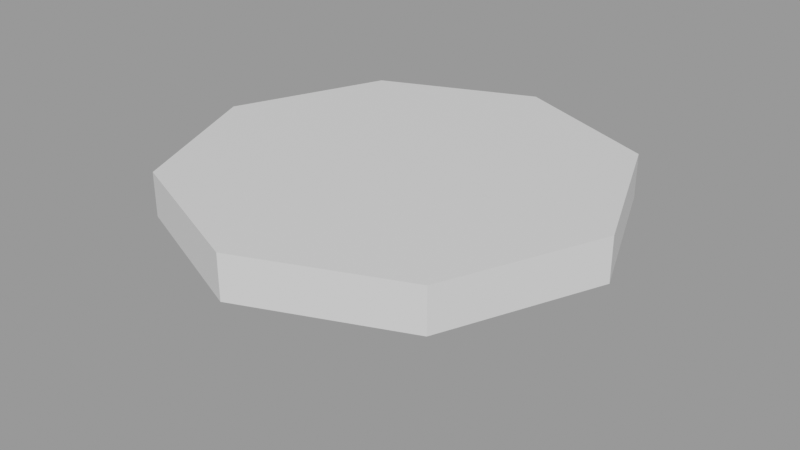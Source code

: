 # Source: assets.blend  (saved by Blender 4.0.36; exported with 4.5.12 LTS)
import bpy
from mathutils import Matrix  # noqa: F401  (used for matrix-valued properties, if any)

bpy.ops.wm.read_factory_settings(use_empty=True)
scene = bpy.context.scene
scene.name = 'MainScene'

# ---- collections
col_assets = bpy.data.collections.new('Assets'); scene.collection.children.link(col_assets)

# ---- materials (node trees are filled in below, after node groups)
mat_defaultmaterial = bpy.data.materials.new('DefaultMaterial')
mat_defaultmaterial.alpha_threshold = 0.0
mat_defaultmaterial.use_transparent_shadow = False
mat_defaultmaterial.roughness = 0.5
mat_defaultmaterial.line_color = (0.0, 0.0, 0.0, 1.0)

# ---- material node trees
mat_defaultmaterial.use_nodes = True; mat_defaultmaterial.node_tree.nodes.clear()
_N = mat_defaultmaterial.node_tree.nodes; _L = mat_defaultmaterial.node_tree.links
n0 = _N.new('ShaderNodeOutputMaterial'); n0.name = 'Material Output'; n0.location = (300, 300)
n1 = _N.new('ShaderNodeBsdfPrincipled'); n1.name = 'Principled BSDF'; n1.location = (10, 300)
n1.distribution = 'GGX'
n1.subsurface_method = 'RANDOM_WALK_SKIN'
n1.inputs[3].default_value = 1.45
n1.inputs[27].default_value = (0.0, 0.0, 0.0, 1.0)
n1.inputs[28].default_value = 1.0
_L.new(n1.outputs[0], n0.inputs[0])
n0.is_active_output = True

# ---- meshes
me_table = bpy.data.meshes.new('Table')
me_table.from_pydata([(0.0, 0.5, 0.0), (0.0, 0.5, 0.76), (0.3536, 0.3536, 0.0), (0.3536, 0.3536, 0.76), (0.5, 0.0, 0.0), (0.5, 0.0, 0.76), (0.3536, -0.3536, 0.0), (0.3536, -0.3536, 0.76), (0.0, -0.5, 0.0), (0.0, -0.5, 0.76), (-0.3536, -0.3536, 0.0), (-0.3536, -0.3536, 0.76), (-0.5, 0.0, 0.0), (-0.5, 0.0, 0.76), (-0.3536, 0.3536, 0.0), (-0.3536, 0.3536, 0.76), (0.0, 0.5, 0.4943), (0.3536, 0.3536, 0.4943), (0.5, 0.0, 0.4943), (0.3536, -0.3536, 0.4943), (0.0, -0.5, 0.4943), (-0.3536, -0.3536, 0.4943), (-0.5, 0.0, 0.4943), (-0.3536, 0.3536, 0.4943), (0.9394, 0.9394, 0.76), (0.0, 1.329, 0.76), (0.0, 1.329, 0.4943), (1.329, 0.0, 0.76), (0.9394, -0.9394, 0.76), (0.0, -1.329, 0.76), (-0.9394, -0.9394, 0.76), (-1.329, 0.0, 0.76), (-0.9394, 0.9394, 0.76), (0.9394, 0.9394, 0.4943), (1.329, 0.0, 0.4943), (0.9394, -0.9394, 0.4943), (0.0, -1.329, 0.4943), (-0.9394, -0.9394, 0.4943), (-1.329, 0.0, 0.4943), (-0.9394, 0.9394, 0.4943)], [], [(15, 1, 25, 32), (5, 7, 28, 27), (19, 18, 34, 35), (9, 11, 30, 29), (20, 19, 35, 36), (21, 20, 36, 37), (3, 1, 15, 13, 11, 9, 7, 5), (13, 15, 32, 31), (3, 5, 27, 24), (0, 2, 4, 6, 8, 10, 12, 14), (14, 23, 16, 0), (12, 22, 23, 14), (10, 21, 22, 12), (8, 20, 21, 10), (6, 19, 20, 8), (4, 18, 19, 6), (2, 17, 18, 4), (0, 16, 17, 2), (26, 25, 24, 33), (33, 24, 27, 34), (34, 27, 28, 35), (35, 28, 29, 36), (36, 29, 30, 37), (37, 30, 31, 38), (38, 31, 32, 39), (39, 32, 25, 26), (18, 17, 33, 34), (1, 3, 24, 25), (17, 16, 26, 33), (11, 13, 31, 30), (16, 23, 39, 26), (23, 22, 38, 39), (7, 9, 29, 28), (22, 21, 37, 38)])
_uv = me_table.uv_layers.new(name='UVMap')
_uv.uv.foreach_set('vector', [0.08029, 0.4197, 0.25, 0.49, 0.25, 0.49, 0.08029, 0.4197, 0.49, 0.25, 0.4197, 0.08029, 0.4197, 0.08029, 0.49, 0.25, 0.625, 0.8252, 0.75, 0.8252, 0.75, 0.8252, 0.625, 0.8252, 0.25, 0.01, 0.08029, 0.08029, 0.08029, 0.08029, 0.25, 0.01, 0.5, 0.8252, 0.625, 0.8252, 0.625, 0.8252, 0.5, 0.8252, 0.375, 0.8252, 0.5, 0.8252, 0.5, 0.8252, 0.375, 0.8252, 0.4197, 0.4197, 0.25, 0.49, 0.08029, 0.4197, 0.01, 0.25, 0.08029, 0.08029, 0.25, 0.01, 0.4197, 0.08029, 0.49, 0.25, 0.01, 0.25, 0.08029, 0.4197, 0.08029, 0.4197, 0.01, 0.25, 0.4197, 0.4197, 0.49, 0.25, 0.49, 0.25, 0.4197, 0.4197, 0.75, 0.49, 0.9197, 0.4197, 0.99, 0.25, 0.9197, 0.08029, 0.75, 0.01, 0.5803, 0.08029, 0.51, 0.25, 0.5803, 0.4197, 0.125, 0.5, 0.125, 0.8252, 0.0, 0.8252, 0.0, 0.5, 0.25, 0.5, 0.25, 0.8252, 0.125, 0.8252, 0.125, 0.5, 0.375, 0.5, 0.375, 0.8252, 0.25, 0.8252, 0.25, 0.5, 0.5, 0.5, 0.5, 0.8252, 0.375, 0.8252, 0.375, 0.5, 0.625, 0.5, 0.625, 0.8252, 0.5, 0.8252, 0.5, 0.5, 0.75, 0.5, 0.75, 0.8252, 0.625, 0.8252, 0.625, 0.5, 0.875, 0.5, 0.875, 0.8252, 0.75, 0.8252, 0.75, 0.5, 1.0, 0.5, 1.0, 0.8252, 0.875, 0.8252, 0.875, 0.5, 1.0, 0.8252, 1.0, 1.0, 0.875, 1.0, 0.875, 0.8252, 0.875, 0.8252, 0.875, 1.0, 0.75, 1.0, 0.75, 0.8252, 0.75, 0.8252, 0.75, 1.0, 0.625, 1.0, 0.625, 0.8252, 0.625, 0.8252, 0.625, 1.0, 0.5, 1.0, 0.5, 0.8252, 0.5, 0.8252, 0.5, 1.0, 0.375, 1.0, 0.375, 0.8252, 0.375, 0.8252, 0.375, 1.0, 0.25, 1.0, 0.25, 0.8252, 0.25, 0.8252, 0.25, 1.0, 0.125, 1.0, 0.125, 0.8252, 0.125, 0.8252, 0.125, 1.0, 0.0, 1.0, 0.0, 0.8252, 0.75, 0.8252, 0.875, 0.8252, 0.875, 0.8252, 0.75, 0.8252, 0.25, 0.49, 0.4197, 0.4197, 0.4197, 0.4197, 0.25, 0.49, 0.875, 0.8252, 1.0, 0.8252, 1.0, 0.8252, 0.875, 0.8252, 0.08029, 0.08029, 0.01, 0.25, 0.01, 0.25, 0.08029, 0.08029, 0.0, 0.8252, 0.125, 0.8252, 0.125, 0.8252, 0.0, 0.8252, 0.125, 0.8252, 0.25, 0.8252, 0.25, 0.8252, 0.125, 0.8252, 0.4197, 0.08029, 0.25, 0.01, 0.25, 0.01, 0.4197, 0.08029, 0.25, 0.8252, 0.375, 0.8252, 0.375, 0.8252, 0.25, 0.8252])
me_table.materials.append(mat_defaultmaterial)
me_table.update()

# ---- objects
ob_table = bpy.data.objects.new('Table', me_table)

# ---- transforms, parenting, visibility, modifiers, constraints
ob_table.location = (-2.635, -0.1832, 2.98e-08)

# ---- collection membership
col_assets.objects.link(ob_table)

# ---- scene / render settings (as saved in the file)
scene.frame_start = 1; scene.frame_end = 200; scene.frame_set(0)
scene.render.engine = 'BLENDER_EEVEE_NEXT'
scene.render.image_settings.exr_codec = 'NONE'
scene.render.film_transparent = True
scene.render.simplify_subdivision_render = 0
scene.render.simplify_child_particles_render = 0.0
scene.cycles.sampling_pattern = 'TABULATED_SOBOL'
scene.cycles.use_light_tree = False
scene.eevee.taa_render_samples = 32
scene.eevee.use_gtao = True
scene.eevee.gtao_quality = 1.0
scene.eevee.gtao_distance = 0.8
scene.eevee.fast_gi_quality = 1.0
scene.eevee.use_raytracing = True
scene.view_settings.look = 'Medium Contrast'
scene.view_settings.view_transform = 'Filmic'
bpy.context.view_layer.update()

# ---- added for rendering (the .blend has no active camera and no usable light): camera, sun + grey world if the file has none
cam_auto = bpy.data.cameras.new('AutoCamera')
cam_auto.lens = 50.0
cam_auto.sensor_width = 36.0
cam_auto.clip_end = 1000.0
ob_auto_camera = bpy.data.objects.new('AutoCamera', cam_auto)
scene.collection.objects.link(ob_auto_camera)
ob_auto_camera.location = (0.912018, -4.43977, 3.21771)
ob_auto_camera.rotation_euler = (1.09748, -7.21219e-08, 0.694738)
scene.camera = ob_auto_camera
light_auto_sun = bpy.data.lights.new('AutoSun', 'SUN')
light_auto_sun.energy = 3.0
light_auto_sun.angle = 0.0523599
ob_auto_sun = bpy.data.objects.new('AutoSun', light_auto_sun)
scene.collection.objects.link(ob_auto_sun)
ob_auto_sun.rotation_euler = (0.872665, 0.174533, 0.523599)
if scene.world is None:
    world_auto = bpy.data.worlds.new('AutoWorld')
    world_auto.color = (0.3, 0.3, 0.3)
    scene.world = world_auto
bpy.context.view_layer.update()
